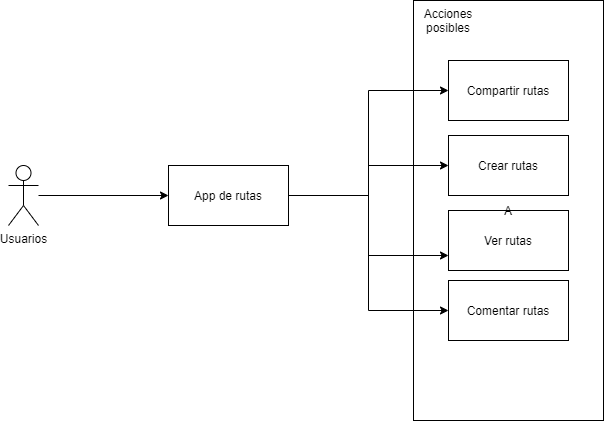

The diagram above was exported from draw.io. Its source (the exported page's mxGraphModel, read from the mxfile embedded in the PNG):
<mxGraphModel dx="1422" dy="802" grid="1" gridSize="10" guides="1" tooltips="1" connect="1" arrows="1" fold="1" page="1" pageScale="1" pageWidth="827" pageHeight="1169" math="0" shadow="0">
  <root>
    <mxCell id="0" />
    <mxCell id="1" parent="0" />
    <mxCell id="m6MyNA4aHn4JhBCXsXZ--3" value="Compartir rutas" style="rounded=0;whiteSpace=wrap;html=1;" vertex="1" parent="1">
      <mxGeometry x="660" y="450" width="120" height="60" as="geometry" />
    </mxCell>
    <mxCell id="m6MyNA4aHn4JhBCXsXZ--9" style="edgeStyle=orthogonalEdgeStyle;rounded=0;orthogonalLoop=1;jettySize=auto;html=1;" edge="1" parent="1" source="m6MyNA4aHn4JhBCXsXZ--7" target="m6MyNA4aHn4JhBCXsXZ--8">
      <mxGeometry relative="1" as="geometry" />
    </mxCell>
    <mxCell id="m6MyNA4aHn4JhBCXsXZ--7" value="Usuarios" style="shape=umlActor;verticalLabelPosition=bottom;labelBackgroundColor=#ffffff;verticalAlign=top;html=1;outlineConnect=0;" vertex="1" parent="1">
      <mxGeometry x="220" y="555" width="30" height="60" as="geometry" />
    </mxCell>
    <mxCell id="m6MyNA4aHn4JhBCXsXZ--13" style="edgeStyle=orthogonalEdgeStyle;rounded=0;orthogonalLoop=1;jettySize=auto;html=1;entryX=0;entryY=0.5;entryDx=0;entryDy=0;" edge="1" parent="1" source="m6MyNA4aHn4JhBCXsXZ--8" target="m6MyNA4aHn4JhBCXsXZ--3">
      <mxGeometry relative="1" as="geometry" />
    </mxCell>
    <mxCell id="m6MyNA4aHn4JhBCXsXZ--14" style="edgeStyle=orthogonalEdgeStyle;rounded=0;orthogonalLoop=1;jettySize=auto;html=1;entryX=0;entryY=0.5;entryDx=0;entryDy=0;" edge="1" parent="1" source="m6MyNA4aHn4JhBCXsXZ--8" target="m6MyNA4aHn4JhBCXsXZ--10">
      <mxGeometry relative="1" as="geometry" />
    </mxCell>
    <mxCell id="m6MyNA4aHn4JhBCXsXZ--15" style="edgeStyle=orthogonalEdgeStyle;rounded=0;orthogonalLoop=1;jettySize=auto;html=1;entryX=0;entryY=0.75;entryDx=0;entryDy=0;" edge="1" parent="1" source="m6MyNA4aHn4JhBCXsXZ--8" target="m6MyNA4aHn4JhBCXsXZ--11">
      <mxGeometry relative="1" as="geometry" />
    </mxCell>
    <mxCell id="m6MyNA4aHn4JhBCXsXZ--16" style="edgeStyle=orthogonalEdgeStyle;rounded=0;orthogonalLoop=1;jettySize=auto;html=1;entryX=0;entryY=0.5;entryDx=0;entryDy=0;" edge="1" parent="1" source="m6MyNA4aHn4JhBCXsXZ--8" target="m6MyNA4aHn4JhBCXsXZ--12">
      <mxGeometry relative="1" as="geometry" />
    </mxCell>
    <mxCell id="m6MyNA4aHn4JhBCXsXZ--8" value="App de rutas" style="rounded=0;whiteSpace=wrap;html=1;" vertex="1" parent="1">
      <mxGeometry x="380" y="555" width="120" height="60" as="geometry" />
    </mxCell>
    <mxCell id="m6MyNA4aHn4JhBCXsXZ--10" value="Crear rutas" style="rounded=0;whiteSpace=wrap;html=1;" vertex="1" parent="1">
      <mxGeometry x="660" y="525" width="120" height="60" as="geometry" />
    </mxCell>
    <mxCell id="m6MyNA4aHn4JhBCXsXZ--11" value="Ver rutas" style="rounded=0;whiteSpace=wrap;html=1;" vertex="1" parent="1">
      <mxGeometry x="660" y="600" width="120" height="60" as="geometry" />
    </mxCell>
    <mxCell id="m6MyNA4aHn4JhBCXsXZ--12" value="Comentar rutas" style="rounded=0;whiteSpace=wrap;html=1;" vertex="1" parent="1">
      <mxGeometry x="660" y="670" width="120" height="60" as="geometry" />
    </mxCell>
    <mxCell id="m6MyNA4aHn4JhBCXsXZ--17" value="A" style="rounded=0;whiteSpace=wrap;html=1;perimeterSpacing=1;strokeWidth=1;glass=0;fillColor=none;" vertex="1" parent="1">
      <mxGeometry x="625" y="390" width="190" height="420" as="geometry" />
    </mxCell>
    <mxCell id="m6MyNA4aHn4JhBCXsXZ--18" value="Acciones posibles" style="text;html=1;strokeColor=none;fillColor=none;align=center;verticalAlign=middle;whiteSpace=wrap;rounded=0;glass=0;" vertex="1" parent="1">
      <mxGeometry x="640" y="400" width="40" height="20" as="geometry" />
    </mxCell>
  </root>
</mxGraphModel>